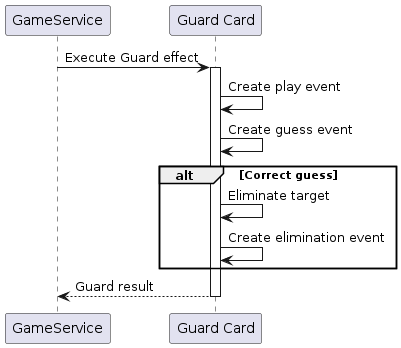

The diagram above was rendered by PlantUML. Its source (embedded in the PNG):
@startuml GuardCardPlay

participant "GameService" as GameSvc
participant "Guard Card" as Guard

GameSvc -> Guard: Execute Guard effect
activate Guard
Guard -> Guard: Create play event
Guard -> Guard: Create guess event
alt Correct guess
    Guard -> Guard: Eliminate target
    Guard -> Guard: Create elimination event
end
Guard --> GameSvc: Guard result
deactivate Guard

@enduml